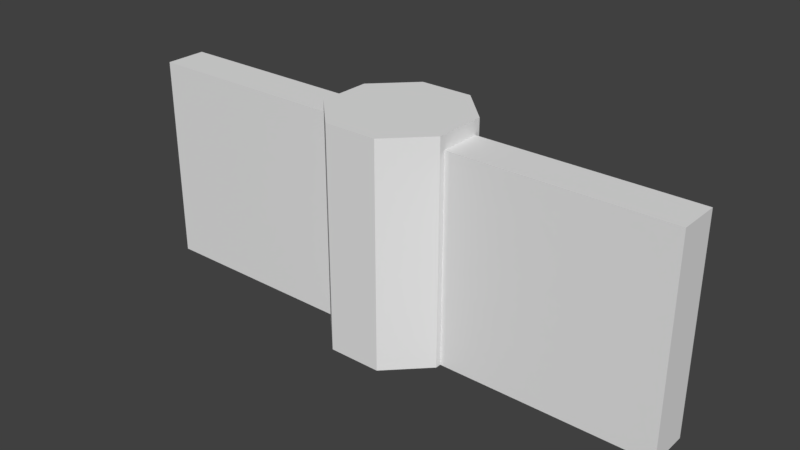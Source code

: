# Source: Stone_gate.blend  (saved by Blender 2.77.0; exported with 4.5.12 LTS)
import bpy
from mathutils import Matrix  # noqa: F401  (used for matrix-valued properties, if any)

bpy.ops.wm.read_factory_settings(use_empty=True)
scene = bpy.context.scene
scene.name = 'Scene'

# ---- collections
col_collection_1 = bpy.data.collections.new('Collection 1'); scene.collection.children.link(col_collection_1)

# ---- materials (node trees are filled in below, after node groups)
mat_material = bpy.data.materials.new('Material')
mat_material.alpha_threshold = 0.0
mat_material.use_transparent_shadow = False
mat_material.roughness = 0.5
mat_material.line_color = (0.0, 0.0, 0.0, 1.0)

# ---- material node trees

# ---- world
world_world = bpy.data.worlds.new('World'); scene.world = world_world
world_world.color = (0.05088, 0.05088, 0.05088)
world_world.use_sun_shadow = False
world_world.sun_shadow_jitter_overblur = 0.0
world_world.cycles.sampling_method = 'MANUAL'

# ---- meshes
me_cube = bpy.data.meshes.new('Cube')
me_cube.from_pydata([(4.0, 0.3, -1.0), (4.0, -0.3, -1.0), (-4.0, -0.3, -1.0), (-4.0, 0.3, -1.0), (4.0, 0.3, 2.0), (4.0, -0.3, 2.0), (-4.0, -0.3, 2.0), (-4.0, 0.3, 2.0), (-0.3827, 0.9239, -1.0), (-0.3827, 0.9239, 2.2), (0.3827, 0.9239, -1.0), (0.3827, 0.9239, 2.2), (0.9239, 0.3827, -1.0), (0.9239, 0.3827, 2.2), (0.9239, -0.3827, -1.0), (0.9239, -0.3827, 2.2), (0.3827, -0.9239, -1.0), (0.3827, -0.9239, 2.2), (-0.3827, -0.9239, -1.0), (-0.3827, -0.9239, 2.2), (-0.9239, -0.3827, -1.0), (-0.9239, -0.3827, 2.2), (-0.9239, 0.3827, -1.0), (-0.9239, 0.3827, 2.2)], [], [(0, 1, 2, 3), (4, 7, 6, 5), (0, 4, 5, 1), (1, 5, 6, 2), (2, 6, 7, 3), (4, 0, 3, 7), (8, 9, 11, 10), (10, 11, 13, 12), (12, 13, 15, 14), (14, 15, 17, 16), (16, 17, 19, 18), (18, 19, 21, 20), (11, 9, 23, 21, 19, 17, 15, 13), (20, 21, 23, 22), (22, 23, 9, 8), (8, 10, 12, 14, 16, 18, 20, 22)])
_uv = me_cube.uv_layers.new(name='UVMap')
_uv.uv.foreach_set('vector', [0.3159, 0.2362, 0.3159, 0.2362, 0.3159, 0.2362, 0.3159, 0.2362, 0.3159, 0.2362, 0.3159, 0.2362, 0.3159, 0.2362, 0.3159, 0.2362, 0.3159, 0.2362, 0.3159, 0.2362, 0.3159, 0.2362, 0.3159, 0.2362, 0.3159, 0.2362, 0.3159, 0.2362, 0.3159, 0.2362, 0.3159, 0.2362, 0.3159, 0.2362, 0.3159, 0.2362, 0.3159, 0.2362, 0.3159, 0.2362, 0.3159, 0.2362, 0.3159, 0.2362, 0.3159, 0.2362, 0.3159, 0.2362, 0.3415, 0.2815, 0.3415, 0.2815, 0.3415, 0.2815, 0.3415, 0.2815, 0.3415, 0.2815, 0.3415, 0.2815, 0.3415, 0.2815, 0.3415, 0.2815, 0.3415, 0.2815, 0.3415, 0.2815, 0.3415, 0.2815, 0.3415, 0.2815, 0.3415, 0.2815, 0.3415, 0.2815, 0.3415, 0.2815, 0.3415, 0.2815, 0.3415, 0.2815, 0.3415, 0.2815, 0.3415, 0.2815, 0.3415, 0.2815, 0.3415, 0.2815, 0.3415, 0.2815, 0.3415, 0.2815, 0.3415, 0.2815, 0.3415, 0.2815, 0.3415, 0.2815, 0.3415, 0.2815, 0.3415, 0.2815, 0.3415, 0.2815, 0.3415, 0.2815, 0.3415, 0.2815, 0.3415, 0.2815, 0.3415, 0.2815, 0.3415, 0.2815, 0.3415, 0.2815, 0.3415, 0.2815, 0.3415, 0.2815, 0.3415, 0.2815, 0.3415, 0.2815, 0.3415, 0.2815, 0.3415, 0.2815, 0.3415, 0.2815, 0.3415, 0.2815, 0.3415, 0.2815, 0.3415, 0.2815, 0.3415, 0.2815, 0.3415, 0.2815, 0.3415, 0.2815])
me_cube.materials.append(mat_material)
me_cube.use_remesh_preserve_volume = False
me_cube.use_remesh_preserve_attributes = False
me_cube.use_mirror_vertex_groups = False
me_cube.update()

# ---- objects
ob_stone_gate = bpy.data.objects.new('Stone gate', me_cube)

# ---- transforms, parenting, visibility, modifiers, constraints
ob_stone_gate.location = (0.0, 0.0, 0.0)
ob_stone_gate.lock_rotations_4d = False
ob_stone_gate.empty_display_type = 'ARROWS'
ob_stone_gate.lineart.crease_threshold = 0.0

# ---- collection membership
col_collection_1.objects.link(ob_stone_gate)

# ---- scene / render settings (as saved in the file)
scene.frame_start = 1; scene.frame_end = 250; scene.frame_set(1)
scene.render.engine = 'BLENDER_EEVEE_NEXT'
scene.render.resolution_percentage = 50
scene.render.dither_intensity = 0.0
scene.cycles.use_denoising = False
scene.cycles.samples = 128
scene.cycles.sampling_pattern = 'TABULATED_SOBOL'
scene.cycles.light_sampling_threshold = 0.0
scene.cycles.use_adaptive_sampling = False
scene.cycles.use_light_tree = False
scene.cycles.blur_glossy = 0.0
scene.cycles.sample_clamp_indirect = 0.0
scene.view_settings.view_transform = 'Standard'
bpy.context.view_layer.update()

# ---- added for rendering (the .blend has no active camera and no usable light): camera, sun
cam_auto = bpy.data.cameras.new('AutoCamera')
cam_auto.lens = 50.0
cam_auto.sensor_width = 36.0
cam_auto.clip_end = 1000.0
ob_auto_camera = bpy.data.objects.new('AutoCamera', cam_auto)
scene.collection.objects.link(ob_auto_camera)
ob_auto_camera.location = (8.15323, -9.78388, 7.12259)
ob_auto_camera.rotation_euler = (1.09748, -7.21219e-08, 0.694738)
scene.camera = ob_auto_camera
light_auto_sun = bpy.data.lights.new('AutoSun', 'SUN')
light_auto_sun.energy = 3.0
light_auto_sun.angle = 0.0523599
ob_auto_sun = bpy.data.objects.new('AutoSun', light_auto_sun)
scene.collection.objects.link(ob_auto_sun)
ob_auto_sun.rotation_euler = (0.872665, 0.174533, 0.523599)
bpy.context.view_layer.update()
